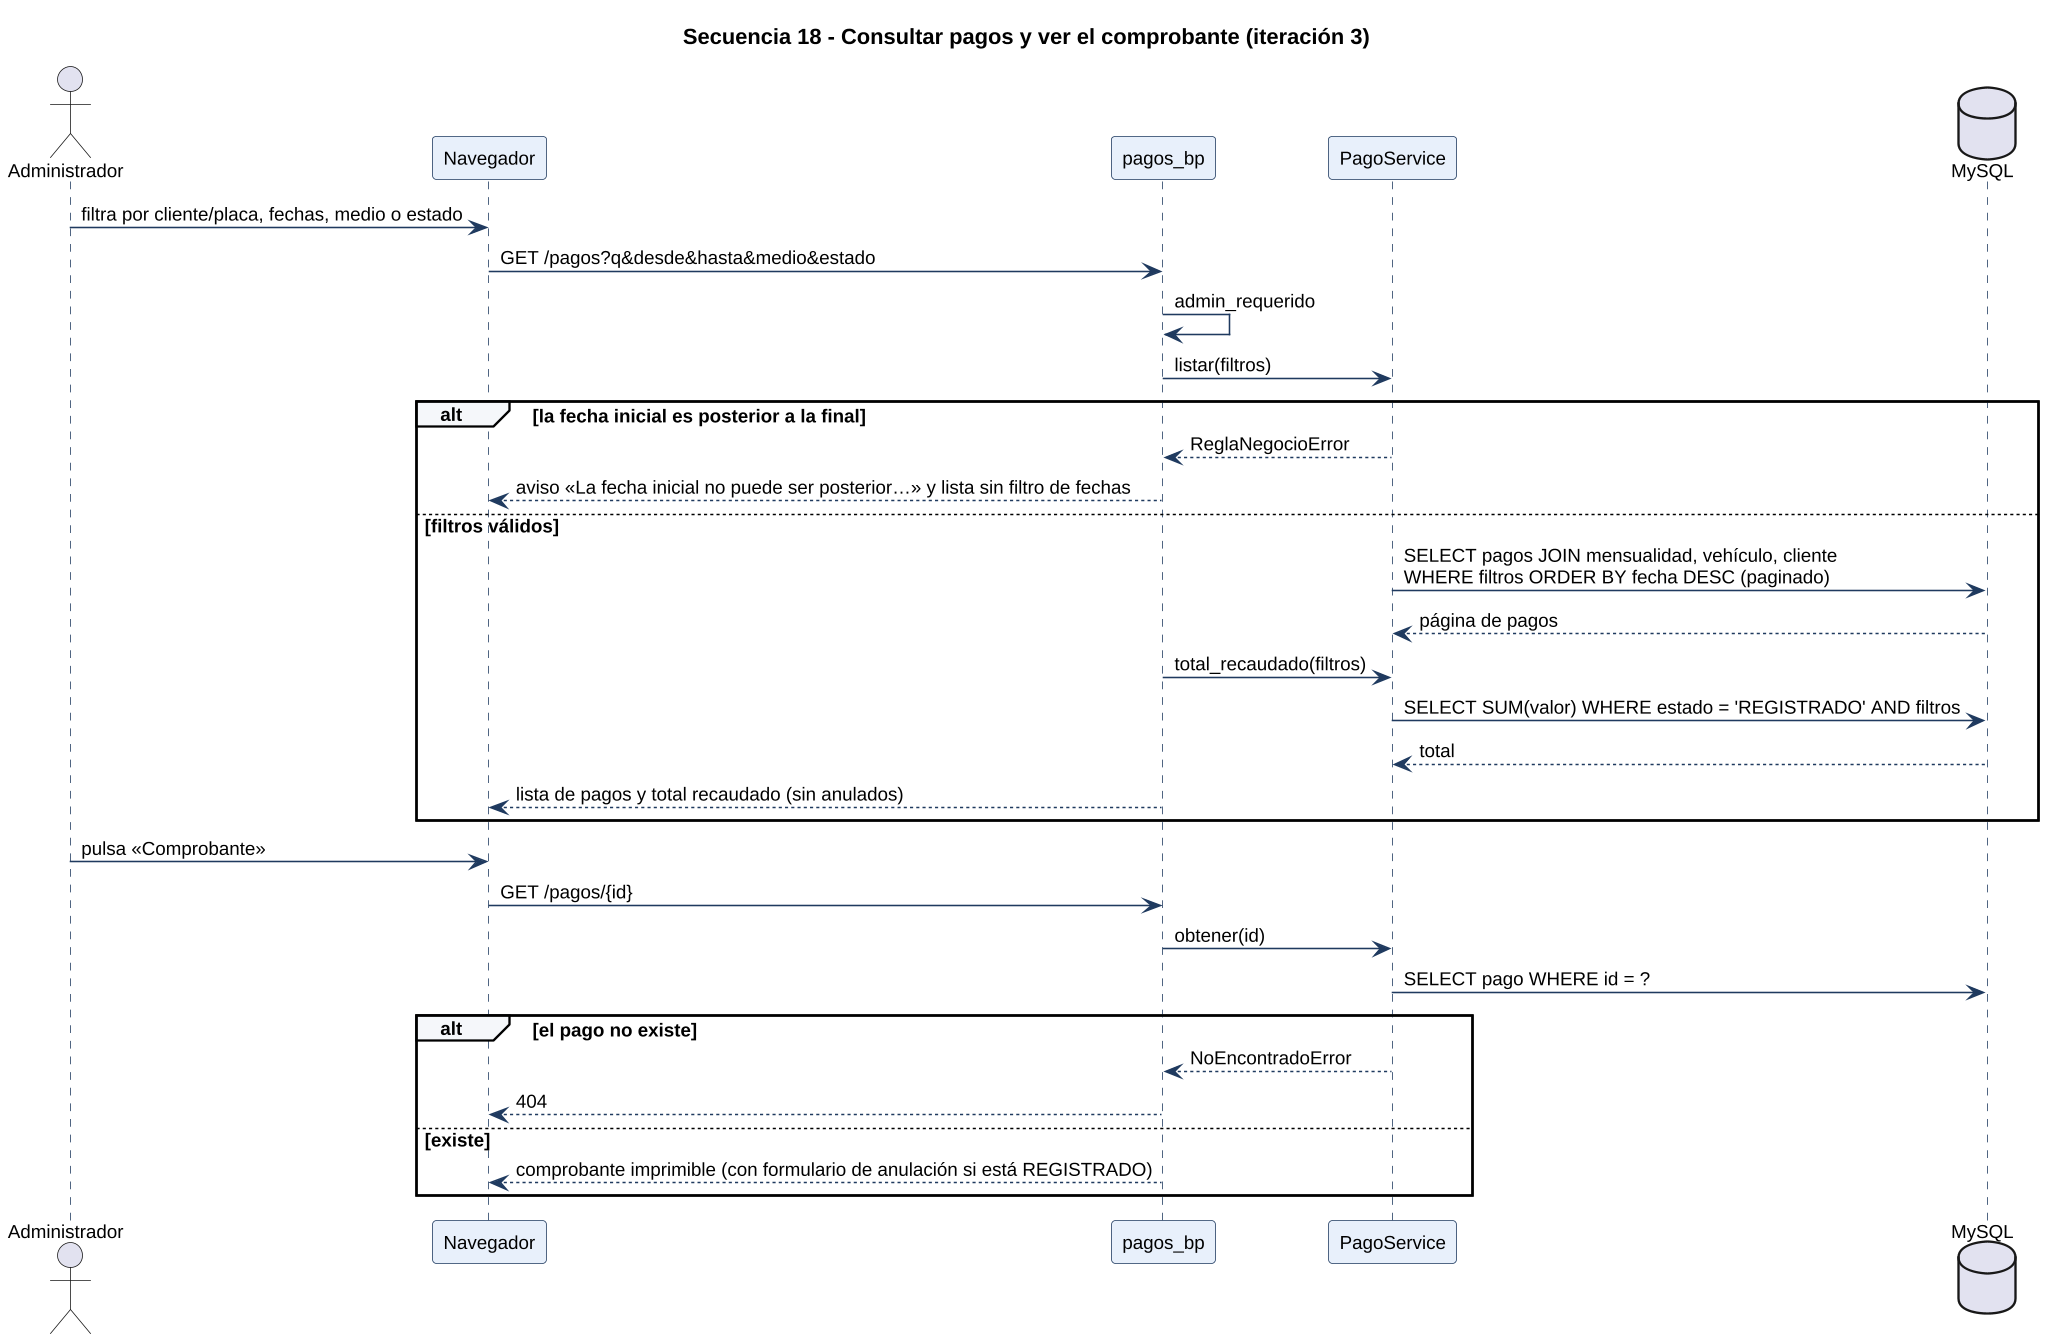

The diagram above was rendered by PlantUML. Its source (embedded in the PNG):
@startuml
skinparamlocked dpi 150
skinparam shadowing false
skinparam defaultFontName Liberation Sans
skinparam defaultFontSize 12
skinparam sequence {
  ParticipantBackgroundColor #E8F0FB
  ParticipantBorderColor #1F3A5F
  LifeLineBorderColor #1F3A5F
  ArrowColor #1F3A5F
  GroupBackgroundColor #F5F7FA
}
skinparam NoteBackgroundColor #FFF6E0
skinparam NoteBorderColor #E8A317
title Secuencia 18 - Consultar pagos y ver el comprobante (iteración 3)
actor Administrador
participant "Navegador" as UI
participant "pagos_bp" as R
participant "PagoService" as S
database "MySQL" as DB

Administrador -> UI : filtra por cliente/placa, fechas, medio o estado
UI -> R : GET /pagos?q&desde&hasta&medio&estado
R -> R : admin_requerido
R -> S : listar(filtros)
alt la fecha inicial es posterior a la final
  S --> R : ReglaNegocioError
  R --> UI : aviso «La fecha inicial no puede ser posterior…» y lista sin filtro de fechas
else filtros válidos
  S -> DB : SELECT pagos JOIN mensualidad, vehículo, cliente\nWHERE filtros ORDER BY fecha DESC (paginado)
  DB --> S : página de pagos
  R -> S : total_recaudado(filtros)
  S -> DB : SELECT SUM(valor) WHERE estado = 'REGISTRADO' AND filtros
  DB --> S : total
  R --> UI : lista de pagos y total recaudado (sin anulados)
end
Administrador -> UI : pulsa «Comprobante»
UI -> R : GET /pagos/{id}
R -> S : obtener(id)
S -> DB : SELECT pago WHERE id = ?
alt el pago no existe
  S --> R : NoEncontradoError
  R --> UI : 404
else existe
  R --> UI : comprobante imprimible (con formulario de anulación si está REGISTRADO)
end
@enduml